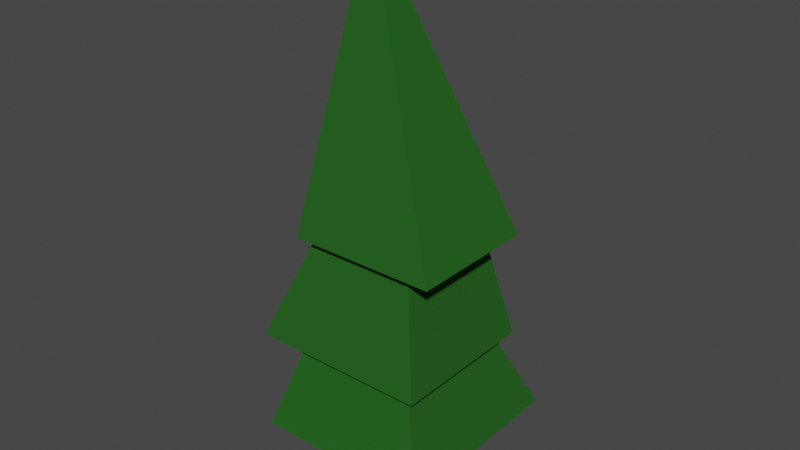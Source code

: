 # Source: Tree.blend  (saved by Blender 3.4.6; exported with 4.5.12 LTS)
import bpy
from mathutils import Matrix  # noqa: F401  (used for matrix-valued properties, if any)

bpy.ops.wm.read_factory_settings(use_empty=True)
scene = bpy.context.scene
scene.name = 'Scene'

# ---- collections
col_collection = bpy.data.collections.new('Collection'); scene.collection.children.link(col_collection)

# ---- materials (node trees are filled in below, after node groups)
mat_leafs = bpy.data.materials.new('Leafs')
mat_leafs.use_transparent_shadow = False
mat_wood = bpy.data.materials.new('Wood')
mat_wood.use_transparent_shadow = False

# ---- material node trees
mat_leafs.use_nodes = True; mat_leafs.node_tree.nodes.clear()
_N = mat_leafs.node_tree.nodes; _L = mat_leafs.node_tree.links
n0 = _N.new('ShaderNodeBsdfPrincipled'); n0.name = 'Principled BSDF'; n0.location = (10, 300)
n0.distribution = 'GGX'
n0.subsurface_method = 'RANDOM_WALK_SKIN'
n0.inputs[0].default_value = (0.01398, 0.1107, 0.009386, 1.0)
n0.inputs[2].default_value = 1.0
n0.inputs[3].default_value = 1.45
n0.inputs[13].default_value = 0.33
n0.inputs[27].default_value = (0.0, 0.0, 0.0, 1.0)
n0.inputs[28].default_value = 1.0
n1 = _N.new('ShaderNodeOutputMaterial'); n1.name = 'Material Output'; n1.location = (300, 300)
_L.new(n0.outputs[0], n1.inputs[0])
n1.is_active_output = True
mat_wood.use_nodes = True; mat_wood.node_tree.nodes.clear()
_N = mat_wood.node_tree.nodes; _L = mat_wood.node_tree.links
n0 = _N.new('ShaderNodeBsdfPrincipled'); n0.name = 'Principled BSDF'; n0.location = (10, 300)
n0.distribution = 'GGX'
n0.subsurface_method = 'RANDOM_WALK_SKIN'
n0.inputs[0].default_value = (0.03576, 0.03021, 0.02135, 1.0)
n0.inputs[2].default_value = 1.0
n0.inputs[3].default_value = 1.45
n0.inputs[13].default_value = 0.33
n0.inputs[27].default_value = (0.0, 0.0, 0.0, 1.0)
n0.inputs[28].default_value = 1.0
n1 = _N.new('ShaderNodeOutputMaterial'); n1.name = 'Material Output'; n1.location = (300, 300)
_L.new(n0.outputs[0], n1.inputs[0])
n1.is_active_output = True

# ---- world
world_world = bpy.data.worlds.new('World'); scene.world = world_world
world_world.use_nodes = True; world_world.node_tree.nodes.clear()
_N = world_world.node_tree.nodes; _L = world_world.node_tree.links
n0 = _N.new('ShaderNodeOutputWorld'); n0.name = 'World Output'; n0.location = (300, 300)
n1 = _N.new('ShaderNodeBackground'); n1.name = 'Background'; n1.location = (10, 300)
n1.inputs[0].default_value = (0.05088, 0.05088, 0.05088, 1.0)
_L.new(n1.outputs[0], n0.inputs[0])
n0.is_active_output = True
world_world.color = (0.05088, 0.05088, 0.05088)
world_world.use_sun_shadow = False
world_world.sun_shadow_jitter_overblur = 0.0

# ---- meshes
me_tree_01 = bpy.data.meshes.new('Tree_01')
me_tree_01.from_pydata([(-0.6, 0.6957, 0.5), (-0.423, 0.403, 1.1), (0.403, 0.403, 1.1), (0.58, 0.6957, 0.5), (-0.423, -0.423, 1.1), (-0.6, -0.6, 0.5), (-0.6969, -0.5174, 1.1), (0.4974, -0.5174, 1.1), (0.403, -0.423, 1.1), (0.58, -0.6, 0.5), (0.1867, -0.2067, 0.5), (-0.2067, -0.2067, 0.5), (-0.2067, 0.1867, 0.5), (0.1867, 0.1867, 0.5), (0.2378, -0.2578, 0.004132), (0.2378, 0.2378, 0.004132), (-0.2578, -0.2578, 0.004132), (-0.2578, 0.2378, 0.004132), (0.4974, 0.4974, 1.1), (-0.6969, 0.4974, 1.1), (-0.3652, -0.3652, 1.843), (-0.3652, 0.3452, 1.843), (-0.4464, -0.4464, 1.843), (0.5421, -0.4464, 1.843), (0.3452, -0.3652, 1.843), (0.3452, 0.3452, 1.843), (0.5421, 0.4264, 1.843), (-0.4464, 0.4264, 1.843), (-0.2166, -0.01, 3.717)], [], [(0, 1, 2, 3), (4, 1, 0, 5), (4, 6, 1), (6, 4, 7), (7, 4, 8), (9, 8, 4, 5), (9, 3, 2, 8), (9, 10, 3), (9, 11, 10), (5, 11, 9), (11, 5, 12), (0, 12, 5), (12, 0, 3), (12, 3, 13), (13, 3, 10), (14, 15, 13, 10), (16, 17, 15, 14), (11, 12, 17, 16), (11, 12, 13, 10), (17, 12, 13, 15), (14, 10, 11, 16), (2, 18, 8), (1, 18, 2), (1, 19, 18), (19, 1, 6), (20, 21, 19, 6), (20, 22, 21), (22, 20, 23), (23, 20, 24), (7, 24, 20, 6), (7, 18, 25, 24), (7, 8, 18), (19, 21, 25, 18), (21, 26, 25), (21, 27, 26), (27, 21, 22), (28, 27, 22), (28, 26, 27), (26, 28, 23), (23, 28, 22), (23, 24, 26), (25, 26, 24)])
me_tree_01.polygons.foreach_set('material_index', [0, 0, 0, 0, 0, 0, 0, 0, 0, 0, 0, 0, 0, 0, 0, 1, 1, 1, 0, 1, 1, 0, 0, 0, 0, 0, 0, 0, 0, 0, 0, 0, 0, 0, 0, 0, 0, 0, 0, 0, 0, 0])
me_tree_01.materials.append(mat_leafs)
me_tree_01.materials.append(mat_wood)
me_tree_01.update()
me_cube_001 = bpy.data.meshes.new('Cube.001')
me_cube_001.from_pydata([(-0.2749, -0.2749, 0.01827), (-0.2749, -0.2749, 1.843), (-0.2749, 0.2749, 0.01827), (-0.2749, 0.2749, 1.843), (0.2749, -0.2749, 0.01827), (0.2749, -0.2749, 1.843), (0.2749, 0.2749, 0.01827), (0.2749, 0.2749, 1.843)], [], [(0, 1, 3, 2), (2, 3, 7, 6), (6, 7, 5, 4), (4, 5, 1, 0), (2, 6, 4, 0), (7, 3, 1, 5)])
_uv = me_cube_001.uv_layers.new(name='UVMap')
_uv.uv.foreach_set('vector', [0.375, 0.0, 0.625, 0.0, 0.625, 0.25, 0.375, 0.25, 0.375, 0.25, 0.625, 0.25, 0.625, 0.5, 0.375, 0.5, 0.375, 0.5, 0.625, 0.5, 0.625, 0.75, 0.375, 0.75, 0.375, 0.75, 0.625, 0.75, 0.625, 1.0, 0.375, 1.0, 0.125, 0.5, 0.375, 0.5, 0.375, 0.75, 0.125, 0.75, 0.625, 0.5, 0.875, 0.5, 0.875, 0.75, 0.625, 0.75])
me_cube_001.update()

# ---- objects
ob_tree = bpy.data.objects.new('Tree', me_tree_01)
ob_tree_colonly = bpy.data.objects.new('Tree-colonly', me_cube_001)

# ---- transforms, parenting, visibility, modifiers, constraints
ob_tree.location = (0.0, 0.0, 0.0)
ob_tree_colonly.location = (0.0, 0.0, 0.0)

# ---- collection membership
scene.collection.objects.link(ob_tree)
scene.collection.objects.link(ob_tree_colonly)
def _layer_coll(name, lc=None):
    lc = lc or bpy.context.view_layer.layer_collection
    for c in lc.children:
        if c.name == name: return c
        r = _layer_coll(name, c)
        if r: return r
_layer_coll('Collection').exclude = True

# ---- scene / render settings (as saved in the file)
scene.frame_start = 1; scene.frame_end = 250; scene.frame_set(1)
scene.render.engine = 'BLENDER_EEVEE_NEXT'
scene.cycles.sampling_pattern = 'TABULATED_SOBOL'
scene.cycles.use_light_tree = False
scene.view_settings.view_transform = 'Filmic'
bpy.context.view_layer.update()

# ---- added for rendering (the .blend has no active camera and no usable light): camera, sun
cam_auto = bpy.data.cameras.new('AutoCamera')
cam_auto.lens = 50.0
cam_auto.sensor_width = 36.0
cam_auto.clip_end = 1000.0
ob_auto_camera = bpy.data.objects.new('AutoCamera', cam_auto)
scene.collection.objects.link(ob_auto_camera)
ob_auto_camera.location = (3.76675, -4.54241, 4.92062)
ob_auto_camera.rotation_euler = (1.09748, -7.21219e-08, 0.694738)
scene.camera = ob_auto_camera
light_auto_sun = bpy.data.lights.new('AutoSun', 'SUN')
light_auto_sun.energy = 3.0
light_auto_sun.angle = 0.0523599
ob_auto_sun = bpy.data.objects.new('AutoSun', light_auto_sun)
scene.collection.objects.link(ob_auto_sun)
ob_auto_sun.rotation_euler = (0.872665, 0.174533, 0.523599)
bpy.context.view_layer.update()
